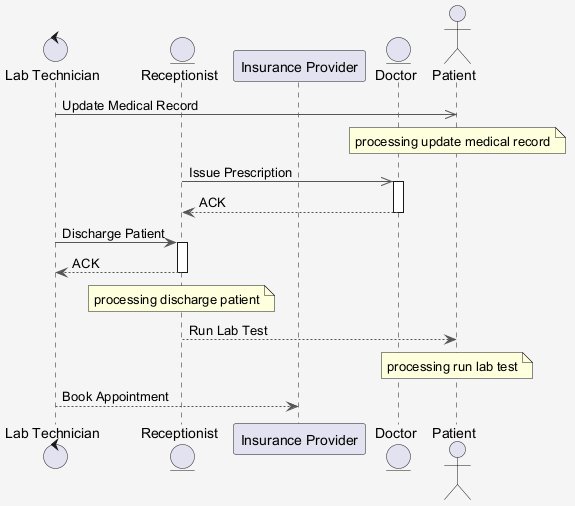

The diagram above was rendered by PlantUML. Its source (embedded in the PNG):
@startuml
skinparam shadowing false
skinparam backgroundColor #F5F5F5
skinparam ArrowColor #555555
control "Lab Technician" as LT
entity "Receptionist" as R
participant "Insurance Provider" as IP
entity "Doctor" as D
actor "Patient" as P
LT ->> P : Update Medical Record
note over P : processing update medical record
R ->> D : Issue Prescription
activate D
D --> R : ACK
deactivate D
LT -> R : Discharge Patient
activate R
R --> LT : ACK
deactivate R
note over R : processing discharge patient
R --> P : Run Lab Test
note over P : processing run lab test
LT --> IP : Book Appointment
@enduml